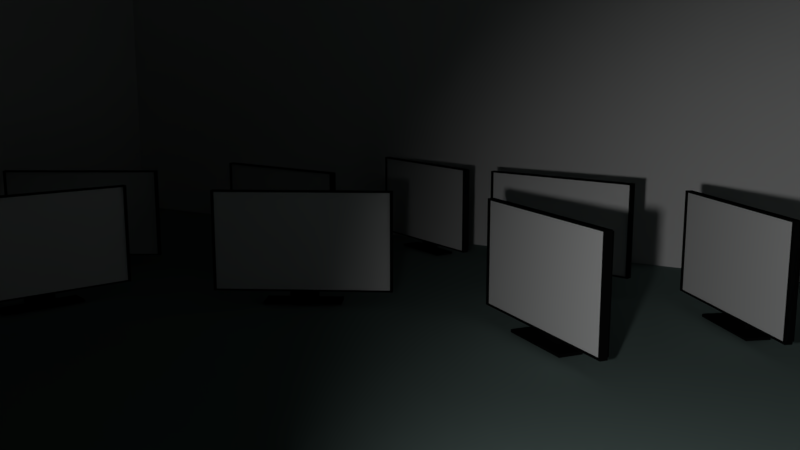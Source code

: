 # Source: cam_project.blend  (saved by Blender 2.79.0; exported with 4.5.12 LTS)
import bpy
from mathutils import Matrix  # noqa: F401  (used for matrix-valued properties, if any)

bpy.ops.wm.read_factory_settings(use_empty=True)
scene = bpy.context.scene
scene.name = 'Scene'

# ---- collections
col_collection_1 = bpy.data.collections.new('Collection 1'); scene.collection.children.link(col_collection_1)

# ---- materials (node trees are filled in below, after node groups)
mat_material_002 = bpy.data.materials.new('Material.002')
mat_material_002.alpha_threshold = 0.0
mat_material_002.diffuse_color = (0.1893, 0.2598, 0.2455, 1.0)
mat_material_002.roughness = 0.5
mat_material_002.specular_intensity = 0.0
mat_tv_frame = bpy.data.materials.new('tv_frame')
mat_tv_frame.alpha_threshold = 0.0
mat_tv_frame.diffuse_color = (0.004896, 0.004896, 0.004896, 1.0)
mat_tv_frame.roughness = 0.5
mat_tv_screen = bpy.data.materials.new('tv_screen')
mat_tv_screen.alpha_threshold = 0.0
mat_tv_screen.roughness = 0.5

# ---- material node trees

# ---- world
world_world = bpy.data.worlds.new('World'); scene.world = world_world
world_world.color = (0.3529, 0.7289, 1.0)
world_world.use_sun_shadow = False
world_world.sun_shadow_jitter_overblur = 0.0
world_world.cycles.sampling_method = 'MANUAL'

# ---- cameras
cam_camera = bpy.data.cameras.new('Camera')
cam_camera.clip_end = 100.0
cam_camera.lens = 35.0
cam_camera.sensor_width = 32.0
cam_camera.sensor_height = 18.0
cam_camera.display_size = 2.0
cam_camera.dof.focus_distance = 0.0
cam_camera.dof.aperture_fstop = 128.0
cam_camera.dof.aperture_blades = 6

# ---- lights
light_sun = bpy.data.lights.new('Sun', 'SUN')
light_sun.transmission_factor = 0.0
light_sun.angle = 0.1993
light_sun.energy = 0.07
light_sun.shadow_buffer_clip_start = 0.5
light_sun.shadow_soft_size = 0.1
light_sun.shadow_cascade_max_distance = 1000.0
light_point = bpy.data.lights.new('Point', 'SPOT')
light_point.transmission_factor = 0.0
light_point.energy = 294.0
light_point.shadow_buffer_clip_start = 0.5
light_point.shadow_soft_size = 0.1
light_point.shadow_maximum_resolution = 0.006
light_point.use_absolute_resolution = True
light_point.spot_blend = 1.0
light_point.spot_size = 1.316

# ---- meshes
me_plane_005 = bpy.data.meshes.new('Plane.005')
me_plane_005.from_pydata([(-1.0, -1.0, 0.0), (1.0, -1.0, 0.0), (-1.0, 1.0, 0.0), (1.0, 1.0, 0.0)], [], [(0, 1, 3, 2)])
me_plane_005.materials.append(mat_material_002)
me_plane_005.use_remesh_preserve_volume = False
me_plane_005.use_remesh_preserve_attributes = False
me_plane_005.use_mirror_vertex_groups = False
me_plane_005.update()
me_cube_006 = bpy.data.meshes.new('Cube.006')
me_cube_006.from_pydata([(-1.0, -1.0, -1.0), (-1.0, -1.0, 1.0), (-1.0, 1.0, -1.0), (-1.0, 1.0, 1.0), (1.0, -1.0, -1.0), (1.0, -1.0, 1.0), (1.0, 1.0, -1.0), (1.0, 1.0, 1.0), (-2.249, -0.4118, -9.368), (-2.249, -0.4118, -81.68), (-2.249, 0.1002, -9.368), (-2.249, 0.1002, -81.68), (2.249, -0.4118, -9.368), (2.249, -0.4118, -81.68), (2.249, 0.1002, -9.368), (2.249, 0.1002, -81.68), (-2.249, -0.6355, -9.368), (-2.249, -0.6355, -81.68), (2.249, -0.6355, -9.368), (2.249, -0.6355, -81.68), (-2.317, -0.7825, -8.273), (-2.317, -0.7825, -82.78), (-2.317, -0.171, -8.273), (-2.317, -0.171, -82.78), (2.317, -0.7825, -8.273), (2.317, -0.7825, -82.78), (2.317, -0.171, -8.273), (2.317, -0.171, -82.78), (2.249, -0.7825, -81.68), (2.249, -0.7825, -9.368), (-2.249, -0.7825, -9.368), (-2.249, -0.7825, -81.68), (-1.703, -0.2165, -27.1), (-1.703, -0.2165, -63.95), (-1.703, 0.3855, -27.1), (-1.703, 0.3855, -63.95), (1.703, -0.2165, -27.1), (1.703, -0.2165, -63.95), (1.703, 0.3855, -27.1), (1.703, 0.3855, -63.95), (-0.3751, 0.1654, -0.004332), (-0.3751, 0.1654, -36.86), (-0.3751, 0.5145, -0.004332), (-0.3751, 0.5145, -36.86), (0.3751, 0.1654, -0.004332), (0.3751, 0.1654, -36.86), (0.3751, 0.5145, -0.004332), (0.3751, 0.5145, -36.86)], [], [(0, 2, 3, 1), (2, 6, 7, 3), (6, 4, 5, 7), (4, 0, 1, 5), (2, 0, 4, 6), (7, 5, 1, 3), (8, 9, 11, 10), (10, 11, 15, 14), (14, 15, 13, 12), (12, 13, 9, 8), (10, 14, 12, 8), (15, 11, 9, 13), (16, 17, 19, 18), (18, 29, 28, 19), (16, 30, 29, 18), (19, 28, 31, 17), (20, 21, 23, 22), (22, 23, 27, 26), (26, 27, 25, 24), (24, 25, 28, 29, 30, 20), (22, 26, 24, 20), (27, 23, 21, 25), (30, 16, 17, 31), (20, 30, 31, 28, 25, 21), (32, 33, 35, 34), (34, 35, 39, 38), (38, 39, 37, 36), (36, 37, 33, 32), (34, 38, 36, 32), (39, 35, 33, 37), (40, 41, 43, 42), (42, 43, 47, 46), (46, 47, 45, 44), (44, 45, 41, 40), (42, 46, 44, 40), (47, 43, 41, 45)])
me_cube_006.polygons.foreach_set('material_index', [0, 0, 0, 0, 0, 0, 0, 0, 0, 0, 0, 0, 1, 0, 0, 0, 0, 0, 0, 0, 0, 0, 0, 0, 0, 0, 0, 0, 0, 0, 0, 0, 0, 0, 0, 0])
_uv = me_cube_006.uv_layers.new(name='UVMap')
_uv.uv.foreach_set('vector', [0.0, 0.0, 0.0, 0.0, 0.0, 0.0, 0.0, 0.0, 0.0, 0.0, 0.0, 0.0, 0.0, 0.0, 0.0, 0.0, 0.0, 0.0, 0.0, 0.0, 0.0, 0.0, 0.0, 0.0, 0.0, 0.0, 0.0, 0.0, 0.0, 0.0, 0.0, 0.0, 0.0, 0.0, 0.0, 0.0, 0.0, 0.0, 0.0, 0.0, 0.0, 0.0, 0.0, 0.0, 0.0, 0.0, 0.0, 0.0, 0.0, 0.0, 0.0, 0.0, 0.0, 0.0, 0.0, 0.0, 0.0, 0.0, 0.0, 0.0, 0.0, 0.0, 0.0, 0.0, 0.0, 0.0, 0.0, 0.0, 0.0, 0.0, 0.0, 0.0, 0.0, 0.0, 0.0, 0.0, 0.0, 0.0, 0.0, 0.0, 0.0, 0.0, 0.0, 0.0, 0.0, 0.0, 0.0, 0.0, 0.0, 0.0, 0.0, 0.0, 0.0, 0.0, 0.0, 0.0, 1.431e-06, 6.594e-08, 0.0, 1.0, 1.0, 1.0, 1.0, 0.0, 0.0, 0.0, 0.0, 0.0, 0.0, 0.0, 0.0, 0.0, 0.0, 0.0, 0.0, 0.0, 0.0, 0.0, 0.0, 0.0, 0.0, 0.0, 0.0, 0.0, 0.0, 0.0, 0.0, 0.0, 0.0, 0.0, 0.0, 0.0, 0.0, 0.0, 0.0, 0.0, 0.0, 0.0, 0.0, 0.0, 0.0, 0.0, 0.0, 0.0, 0.0, 0.0, 0.0, 0.0, 0.0, 0.0, 0.0, 0.0, 0.0, 0.0, 0.0, 0.0, 0.0, 0.0, 0.0, 0.0, 0.0, 0.0, 0.0, 0.0, 0.0, 0.0, 0.0, 0.0, 0.0, 0.0, 0.0, 0.0, 0.0, 0.0, 0.0, 0.0, 0.0, 0.0, 0.0, 0.0, 0.0, 0.0, 0.0, 0.0, 0.0, 0.0, 0.0, 0.0, 0.0, 0.0, 0.0, 0.0, 0.0, 0.0, 0.0, 0.0, 0.0, 0.0, 0.0, 0.0, 0.0, 0.0, 0.0, 0.0, 0.0, 0.0, 0.0, 0.0, 0.0, 0.0, 0.0, 0.0, 0.0, 0.0, 0.0, 0.0, 0.0, 0.0, 0.0, 0.0, 0.0, 0.0, 0.0, 0.0, 0.0, 0.0, 0.0, 0.0, 0.0, 0.0, 0.0, 0.0, 0.0, 0.0, 0.0, 0.0, 0.0, 0.0, 0.0, 0.0, 0.0, 0.0, 0.0, 0.0, 0.0, 0.0, 0.0, 0.0, 0.0, 0.0, 0.0, 0.0, 0.0, 0.0, 0.0, 0.0, 0.0, 0.0, 0.0, 0.0, 0.0, 0.0, 0.0, 0.0, 0.0, 0.0, 0.0, 0.0, 0.0, 0.0, 0.0, 0.0, 0.0, 0.0, 0.0, 0.0, 0.0, 0.0, 0.0, 0.0, 0.0, 0.0, 0.0, 0.0, 0.0, 0.0, 0.0, 0.0, 0.0, 0.0, 0.0, 0.0, 0.0, 0.0, 0.0, 0.0])
me_cube_006.materials.append(mat_tv_frame)
me_cube_006.materials.append(mat_tv_screen)
me_cube_006.use_remesh_preserve_volume = False
me_cube_006.use_remesh_preserve_attributes = False
me_cube_006.use_mirror_vertex_groups = False
me_cube_006.update()
me_plane_002 = bpy.data.meshes.new('Plane.002')
me_plane_002.from_pydata([(-1.0, -1.0, 0.0), (1.0, -1.0, 0.0), (-1.0, 1.0, 0.0), (1.0, 1.0, 0.0)], [], [(0, 1, 3, 2)])
me_plane_002.materials.append(None)
me_plane_002.use_remesh_preserve_volume = False
me_plane_002.use_remesh_preserve_attributes = False
me_plane_002.use_mirror_vertex_groups = False
me_plane_002.update()
me_plane_004 = bpy.data.meshes.new('Plane.004')
me_plane_004.from_pydata([(-1.0, -1.0, 0.0), (1.0, -1.0, 0.0), (-1.0, 1.0, 0.0), (1.0, 1.0, 0.0)], [], [(0, 1, 3, 2)])
me_plane_004.materials.append(None)
me_plane_004.use_remesh_preserve_volume = False
me_plane_004.use_remesh_preserve_attributes = False
me_plane_004.use_mirror_vertex_groups = False
me_plane_004.update()
me_plane_003 = bpy.data.meshes.new('Plane.003')
me_plane_003.from_pydata([(-1.0, -1.0, 0.0), (1.0, -1.0, 0.0), (-1.0, 1.0, 0.0), (1.0, 1.0, 0.0)], [], [(0, 1, 3, 2)])
me_plane_003.materials.append(None)
me_plane_003.use_remesh_preserve_volume = False
me_plane_003.use_remesh_preserve_attributes = False
me_plane_003.use_mirror_vertex_groups = False
me_plane_003.update()
me_plane_006 = bpy.data.meshes.new('Plane.006')
me_plane_006.from_pydata([(-1.0, -1.0, 0.0), (1.0, -1.0, 0.0), (-1.0, 1.0, 0.0), (1.0, 1.0, 0.0)], [], [(0, 1, 3, 2)])
me_plane_006.materials.append(None)
me_plane_006.use_remesh_preserve_volume = False
me_plane_006.use_remesh_preserve_attributes = False
me_plane_006.use_mirror_vertex_groups = False
me_plane_006.update()
me_cube_012 = bpy.data.meshes.new('Cube.012')
me_cube_012.from_pydata([(-1.0, -1.0, -1.0), (-1.0, -1.0, 1.0), (-1.0, 1.0, -1.0), (-1.0, 1.0, 1.0), (1.0, -1.0, -1.0), (1.0, -1.0, 1.0), (1.0, 1.0, -1.0), (1.0, 1.0, 1.0), (-2.249, -0.4118, -9.368), (-2.249, -0.4118, -81.68), (-2.249, 0.1002, -9.368), (-2.249, 0.1002, -81.68), (2.249, -0.4118, -9.368), (2.249, -0.4118, -81.68), (2.249, 0.1002, -9.368), (2.249, 0.1002, -81.68), (-2.249, -0.6355, -9.368), (-2.249, -0.6355, -81.68), (2.249, -0.6355, -9.368), (2.249, -0.6355, -81.68), (-2.317, -0.7825, -8.273), (-2.317, -0.7825, -82.78), (-2.317, -0.171, -8.273), (-2.317, -0.171, -82.78), (2.317, -0.7825, -8.273), (2.317, -0.7825, -82.78), (2.317, -0.171, -8.273), (2.317, -0.171, -82.78), (2.249, -0.7825, -81.68), (2.249, -0.7825, -9.368), (-2.249, -0.7825, -9.368), (-2.249, -0.7825, -81.68), (-1.703, -0.2165, -27.1), (-1.703, -0.2165, -63.95), (-1.703, 0.3855, -27.1), (-1.703, 0.3855, -63.95), (1.703, -0.2165, -27.1), (1.703, -0.2165, -63.95), (1.703, 0.3855, -27.1), (1.703, 0.3855, -63.95), (-0.3751, 0.1654, -0.004332), (-0.3751, 0.1654, -36.86), (-0.3751, 0.5145, -0.004332), (-0.3751, 0.5145, -36.86), (0.3751, 0.1654, -0.004332), (0.3751, 0.1654, -36.86), (0.3751, 0.5145, -0.004332), (0.3751, 0.5145, -36.86)], [], [(0, 2, 3, 1), (2, 6, 7, 3), (6, 4, 5, 7), (4, 0, 1, 5), (2, 0, 4, 6), (7, 5, 1, 3), (8, 9, 11, 10), (10, 11, 15, 14), (14, 15, 13, 12), (12, 13, 9, 8), (10, 14, 12, 8), (15, 11, 9, 13), (16, 17, 19, 18), (18, 29, 28, 19), (16, 30, 29, 18), (19, 28, 31, 17), (20, 21, 23, 22), (22, 23, 27, 26), (26, 27, 25, 24), (24, 25, 28, 29, 30, 20), (22, 26, 24, 20), (27, 23, 21, 25), (30, 16, 17, 31), (20, 30, 31, 28, 25, 21), (32, 33, 35, 34), (34, 35, 39, 38), (38, 39, 37, 36), (36, 37, 33, 32), (34, 38, 36, 32), (39, 35, 33, 37), (40, 41, 43, 42), (42, 43, 47, 46), (46, 47, 45, 44), (44, 45, 41, 40), (42, 46, 44, 40), (47, 43, 41, 45)])
me_cube_012.polygons.foreach_set('material_index', [0, 0, 0, 0, 0, 0, 0, 0, 0, 0, 0, 0, 1, 0, 0, 0, 0, 0, 0, 0, 0, 0, 0, 0, 0, 0, 0, 0, 0, 0, 0, 0, 0, 0, 0, 0])
_uv = me_cube_012.uv_layers.new(name='UVMap')
_uv.uv.foreach_set('vector', [0.0, 0.0, 0.0, 0.0, 0.0, 0.0, 0.0, 0.0, 0.0, 0.0, 0.0, 0.0, 0.0, 0.0, 0.0, 0.0, 0.0, 0.0, 0.0, 0.0, 0.0, 0.0, 0.0, 0.0, 0.0, 0.0, 0.0, 0.0, 0.0, 0.0, 0.0, 0.0, 0.0, 0.0, 0.0, 0.0, 0.0, 0.0, 0.0, 0.0, 0.0, 0.0, 0.0, 0.0, 0.0, 0.0, 0.0, 0.0, 0.0, 0.0, 0.0, 0.0, 0.0, 0.0, 0.0, 0.0, 0.0, 0.0, 0.0, 0.0, 0.0, 0.0, 0.0, 0.0, 0.0, 0.0, 0.0, 0.0, 0.0, 0.0, 0.0, 0.0, 0.0, 0.0, 0.0, 0.0, 0.0, 0.0, 0.0, 0.0, 0.0, 0.0, 0.0, 0.0, 0.0, 0.0, 0.0, 0.0, 0.0, 0.0, 0.0, 0.0, 0.0, 0.0, 0.0, 0.0, 1.431e-06, 6.594e-08, 0.0, 1.0, 1.0, 1.0, 1.0, 0.0, 0.0, 0.0, 0.0, 0.0, 0.0, 0.0, 0.0, 0.0, 0.0, 0.0, 0.0, 0.0, 0.0, 0.0, 0.0, 0.0, 0.0, 0.0, 0.0, 0.0, 0.0, 0.0, 0.0, 0.0, 0.0, 0.0, 0.0, 0.0, 0.0, 0.0, 0.0, 0.0, 0.0, 0.0, 0.0, 0.0, 0.0, 0.0, 0.0, 0.0, 0.0, 0.0, 0.0, 0.0, 0.0, 0.0, 0.0, 0.0, 0.0, 0.0, 0.0, 0.0, 0.0, 0.0, 0.0, 0.0, 0.0, 0.0, 0.0, 0.0, 0.0, 0.0, 0.0, 0.0, 0.0, 0.0, 0.0, 0.0, 0.0, 0.0, 0.0, 0.0, 0.0, 0.0, 0.0, 0.0, 0.0, 0.0, 0.0, 0.0, 0.0, 0.0, 0.0, 0.0, 0.0, 0.0, 0.0, 0.0, 0.0, 0.0, 0.0, 0.0, 0.0, 0.0, 0.0, 0.0, 0.0, 0.0, 0.0, 0.0, 0.0, 0.0, 0.0, 0.0, 0.0, 0.0, 0.0, 0.0, 0.0, 0.0, 0.0, 0.0, 0.0, 0.0, 0.0, 0.0, 0.0, 0.0, 0.0, 0.0, 0.0, 0.0, 0.0, 0.0, 0.0, 0.0, 0.0, 0.0, 0.0, 0.0, 0.0, 0.0, 0.0, 0.0, 0.0, 0.0, 0.0, 0.0, 0.0, 0.0, 0.0, 0.0, 0.0, 0.0, 0.0, 0.0, 0.0, 0.0, 0.0, 0.0, 0.0, 0.0, 0.0, 0.0, 0.0, 0.0, 0.0, 0.0, 0.0, 0.0, 0.0, 0.0, 0.0, 0.0, 0.0, 0.0, 0.0, 0.0, 0.0, 0.0, 0.0, 0.0, 0.0, 0.0, 0.0, 0.0, 0.0, 0.0, 0.0, 0.0, 0.0, 0.0, 0.0, 0.0, 0.0, 0.0, 0.0, 0.0, 0.0, 0.0, 0.0, 0.0])
me_cube_012.materials.append(mat_tv_frame)
me_cube_012.materials.append(mat_tv_screen)
me_cube_012.use_remesh_preserve_volume = False
me_cube_012.use_remesh_preserve_attributes = False
me_cube_012.use_mirror_vertex_groups = False
me_cube_012.update()
me_cube_013 = bpy.data.meshes.new('Cube.013')
me_cube_013.from_pydata([(-1.0, -1.0, -1.0), (-1.0, -1.0, 1.0), (-1.0, 1.0, -1.0), (-1.0, 1.0, 1.0), (1.0, -1.0, -1.0), (1.0, -1.0, 1.0), (1.0, 1.0, -1.0), (1.0, 1.0, 1.0), (-2.249, -0.4118, -9.368), (-2.249, -0.4118, -81.68), (-2.249, 0.1002, -9.368), (-2.249, 0.1002, -81.68), (2.249, -0.4118, -9.368), (2.249, -0.4118, -81.68), (2.249, 0.1002, -9.368), (2.249, 0.1002, -81.68), (-2.249, -0.6355, -9.368), (-2.249, -0.6355, -81.68), (2.249, -0.6355, -9.368), (2.249, -0.6355, -81.68), (-2.317, -0.7825, -8.273), (-2.317, -0.7825, -82.78), (-2.317, -0.171, -8.273), (-2.317, -0.171, -82.78), (2.317, -0.7825, -8.273), (2.317, -0.7825, -82.78), (2.317, -0.171, -8.273), (2.317, -0.171, -82.78), (2.249, -0.7825, -81.68), (2.249, -0.7825, -9.368), (-2.249, -0.7825, -9.368), (-2.249, -0.7825, -81.68), (-1.703, -0.2165, -27.1), (-1.703, -0.2165, -63.95), (-1.703, 0.3855, -27.1), (-1.703, 0.3855, -63.95), (1.703, -0.2165, -27.1), (1.703, -0.2165, -63.95), (1.703, 0.3855, -27.1), (1.703, 0.3855, -63.95), (-0.3751, 0.1654, -0.004332), (-0.3751, 0.1654, -36.86), (-0.3751, 0.5145, -0.004332), (-0.3751, 0.5145, -36.86), (0.3751, 0.1654, -0.004332), (0.3751, 0.1654, -36.86), (0.3751, 0.5145, -0.004332), (0.3751, 0.5145, -36.86)], [], [(0, 2, 3, 1), (2, 6, 7, 3), (6, 4, 5, 7), (4, 0, 1, 5), (2, 0, 4, 6), (7, 5, 1, 3), (8, 9, 11, 10), (10, 11, 15, 14), (14, 15, 13, 12), (12, 13, 9, 8), (10, 14, 12, 8), (15, 11, 9, 13), (16, 17, 19, 18), (18, 29, 28, 19), (16, 30, 29, 18), (19, 28, 31, 17), (20, 21, 23, 22), (22, 23, 27, 26), (26, 27, 25, 24), (24, 25, 28, 29, 30, 20), (22, 26, 24, 20), (27, 23, 21, 25), (30, 16, 17, 31), (20, 30, 31, 28, 25, 21), (32, 33, 35, 34), (34, 35, 39, 38), (38, 39, 37, 36), (36, 37, 33, 32), (34, 38, 36, 32), (39, 35, 33, 37), (40, 41, 43, 42), (42, 43, 47, 46), (46, 47, 45, 44), (44, 45, 41, 40), (42, 46, 44, 40), (47, 43, 41, 45)])
me_cube_013.polygons.foreach_set('material_index', [0, 0, 0, 0, 0, 0, 0, 0, 0, 0, 0, 0, 1, 0, 0, 0, 0, 0, 0, 0, 0, 0, 0, 0, 0, 0, 0, 0, 0, 0, 0, 0, 0, 0, 0, 0])
_uv = me_cube_013.uv_layers.new(name='UVMap')
_uv.uv.foreach_set('vector', [0.0, 0.0, 0.0, 0.0, 0.0, 0.0, 0.0, 0.0, 0.0, 0.0, 0.0, 0.0, 0.0, 0.0, 0.0, 0.0, 0.0, 0.0, 0.0, 0.0, 0.0, 0.0, 0.0, 0.0, 0.0, 0.0, 0.0, 0.0, 0.0, 0.0, 0.0, 0.0, 0.0, 0.0, 0.0, 0.0, 0.0, 0.0, 0.0, 0.0, 0.0, 0.0, 0.0, 0.0, 0.0, 0.0, 0.0, 0.0, 0.0, 0.0, 0.0, 0.0, 0.0, 0.0, 0.0, 0.0, 0.0, 0.0, 0.0, 0.0, 0.0, 0.0, 0.0, 0.0, 0.0, 0.0, 0.0, 0.0, 0.0, 0.0, 0.0, 0.0, 0.0, 0.0, 0.0, 0.0, 0.0, 0.0, 0.0, 0.0, 0.0, 0.0, 0.0, 0.0, 0.0, 0.0, 0.0, 0.0, 0.0, 0.0, 0.0, 0.0, 0.0, 0.0, 0.0, 0.0, 1.431e-06, 6.594e-08, 0.0, 1.0, 1.0, 1.0, 1.0, 0.0, 0.0, 0.0, 0.0, 0.0, 0.0, 0.0, 0.0, 0.0, 0.0, 0.0, 0.0, 0.0, 0.0, 0.0, 0.0, 0.0, 0.0, 0.0, 0.0, 0.0, 0.0, 0.0, 0.0, 0.0, 0.0, 0.0, 0.0, 0.0, 0.0, 0.0, 0.0, 0.0, 0.0, 0.0, 0.0, 0.0, 0.0, 0.0, 0.0, 0.0, 0.0, 0.0, 0.0, 0.0, 0.0, 0.0, 0.0, 0.0, 0.0, 0.0, 0.0, 0.0, 0.0, 0.0, 0.0, 0.0, 0.0, 0.0, 0.0, 0.0, 0.0, 0.0, 0.0, 0.0, 0.0, 0.0, 0.0, 0.0, 0.0, 0.0, 0.0, 0.0, 0.0, 0.0, 0.0, 0.0, 0.0, 0.0, 0.0, 0.0, 0.0, 0.0, 0.0, 0.0, 0.0, 0.0, 0.0, 0.0, 0.0, 0.0, 0.0, 0.0, 0.0, 0.0, 0.0, 0.0, 0.0, 0.0, 0.0, 0.0, 0.0, 0.0, 0.0, 0.0, 0.0, 0.0, 0.0, 0.0, 0.0, 0.0, 0.0, 0.0, 0.0, 0.0, 0.0, 0.0, 0.0, 0.0, 0.0, 0.0, 0.0, 0.0, 0.0, 0.0, 0.0, 0.0, 0.0, 0.0, 0.0, 0.0, 0.0, 0.0, 0.0, 0.0, 0.0, 0.0, 0.0, 0.0, 0.0, 0.0, 0.0, 0.0, 0.0, 0.0, 0.0, 0.0, 0.0, 0.0, 0.0, 0.0, 0.0, 0.0, 0.0, 0.0, 0.0, 0.0, 0.0, 0.0, 0.0, 0.0, 0.0, 0.0, 0.0, 0.0, 0.0, 0.0, 0.0, 0.0, 0.0, 0.0, 0.0, 0.0, 0.0, 0.0, 0.0, 0.0, 0.0, 0.0, 0.0, 0.0, 0.0, 0.0, 0.0, 0.0, 0.0, 0.0, 0.0, 0.0, 0.0, 0.0, 0.0, 0.0])
me_cube_013.materials.append(mat_tv_frame)
me_cube_013.materials.append(mat_tv_screen)
me_cube_013.use_remesh_preserve_volume = False
me_cube_013.use_remesh_preserve_attributes = False
me_cube_013.use_mirror_vertex_groups = False
me_cube_013.update()
me_cube_014 = bpy.data.meshes.new('Cube.014')
me_cube_014.from_pydata([(-1.0, -1.0, -1.0), (-1.0, -1.0, 1.0), (-1.0, 1.0, -1.0), (-1.0, 1.0, 1.0), (1.0, -1.0, -1.0), (1.0, -1.0, 1.0), (1.0, 1.0, -1.0), (1.0, 1.0, 1.0), (-2.249, -0.4118, -9.368), (-2.249, -0.4118, -81.68), (-2.249, 0.1002, -9.368), (-2.249, 0.1002, -81.68), (2.249, -0.4118, -9.368), (2.249, -0.4118, -81.68), (2.249, 0.1002, -9.368), (2.249, 0.1002, -81.68), (-2.249, -0.6355, -9.368), (-2.249, -0.6355, -81.68), (2.249, -0.6355, -9.368), (2.249, -0.6355, -81.68), (-2.317, -0.7825, -8.273), (-2.317, -0.7825, -82.78), (-2.317, -0.171, -8.273), (-2.317, -0.171, -82.78), (2.317, -0.7825, -8.273), (2.317, -0.7825, -82.78), (2.317, -0.171, -8.273), (2.317, -0.171, -82.78), (2.249, -0.7825, -81.68), (2.249, -0.7825, -9.368), (-2.249, -0.7825, -9.368), (-2.249, -0.7825, -81.68), (-1.703, -0.2165, -27.1), (-1.703, -0.2165, -63.95), (-1.703, 0.3855, -27.1), (-1.703, 0.3855, -63.95), (1.703, -0.2165, -27.1), (1.703, -0.2165, -63.95), (1.703, 0.3855, -27.1), (1.703, 0.3855, -63.95), (-0.3751, 0.1654, -0.004332), (-0.3751, 0.1654, -36.86), (-0.3751, 0.5145, -0.004332), (-0.3751, 0.5145, -36.86), (0.3751, 0.1654, -0.004332), (0.3751, 0.1654, -36.86), (0.3751, 0.5145, -0.004332), (0.3751, 0.5145, -36.86)], [], [(0, 2, 3, 1), (2, 6, 7, 3), (6, 4, 5, 7), (4, 0, 1, 5), (2, 0, 4, 6), (7, 5, 1, 3), (8, 9, 11, 10), (10, 11, 15, 14), (14, 15, 13, 12), (12, 13, 9, 8), (10, 14, 12, 8), (15, 11, 9, 13), (16, 17, 19, 18), (18, 29, 28, 19), (16, 30, 29, 18), (19, 28, 31, 17), (20, 21, 23, 22), (22, 23, 27, 26), (26, 27, 25, 24), (24, 25, 28, 29, 30, 20), (22, 26, 24, 20), (27, 23, 21, 25), (30, 16, 17, 31), (20, 30, 31, 28, 25, 21), (32, 33, 35, 34), (34, 35, 39, 38), (38, 39, 37, 36), (36, 37, 33, 32), (34, 38, 36, 32), (39, 35, 33, 37), (40, 41, 43, 42), (42, 43, 47, 46), (46, 47, 45, 44), (44, 45, 41, 40), (42, 46, 44, 40), (47, 43, 41, 45)])
me_cube_014.polygons.foreach_set('material_index', [0, 0, 0, 0, 0, 0, 0, 0, 0, 0, 0, 0, 1, 0, 0, 0, 0, 0, 0, 0, 0, 0, 0, 0, 0, 0, 0, 0, 0, 0, 0, 0, 0, 0, 0, 0])
_uv = me_cube_014.uv_layers.new(name='UVMap')
_uv.uv.foreach_set('vector', [0.0, 0.0, 0.0, 0.0, 0.0, 0.0, 0.0, 0.0, 0.0, 0.0, 0.0, 0.0, 0.0, 0.0, 0.0, 0.0, 0.0, 0.0, 0.0, 0.0, 0.0, 0.0, 0.0, 0.0, 0.0, 0.0, 0.0, 0.0, 0.0, 0.0, 0.0, 0.0, 0.0, 0.0, 0.0, 0.0, 0.0, 0.0, 0.0, 0.0, 0.0, 0.0, 0.0, 0.0, 0.0, 0.0, 0.0, 0.0, 0.0, 0.0, 0.0, 0.0, 0.0, 0.0, 0.0, 0.0, 0.0, 0.0, 0.0, 0.0, 0.0, 0.0, 0.0, 0.0, 0.0, 0.0, 0.0, 0.0, 0.0, 0.0, 0.0, 0.0, 0.0, 0.0, 0.0, 0.0, 0.0, 0.0, 0.0, 0.0, 0.0, 0.0, 0.0, 0.0, 0.0, 0.0, 0.0, 0.0, 0.0, 0.0, 0.0, 0.0, 0.0, 0.0, 0.0, 0.0, 1.431e-06, 6.594e-08, 0.0, 1.0, 1.0, 1.0, 1.0, 0.0, 0.0, 0.0, 0.0, 0.0, 0.0, 0.0, 0.0, 0.0, 0.0, 0.0, 0.0, 0.0, 0.0, 0.0, 0.0, 0.0, 0.0, 0.0, 0.0, 0.0, 0.0, 0.0, 0.0, 0.0, 0.0, 0.0, 0.0, 0.0, 0.0, 0.0, 0.0, 0.0, 0.0, 0.0, 0.0, 0.0, 0.0, 0.0, 0.0, 0.0, 0.0, 0.0, 0.0, 0.0, 0.0, 0.0, 0.0, 0.0, 0.0, 0.0, 0.0, 0.0, 0.0, 0.0, 0.0, 0.0, 0.0, 0.0, 0.0, 0.0, 0.0, 0.0, 0.0, 0.0, 0.0, 0.0, 0.0, 0.0, 0.0, 0.0, 0.0, 0.0, 0.0, 0.0, 0.0, 0.0, 0.0, 0.0, 0.0, 0.0, 0.0, 0.0, 0.0, 0.0, 0.0, 0.0, 0.0, 0.0, 0.0, 0.0, 0.0, 0.0, 0.0, 0.0, 0.0, 0.0, 0.0, 0.0, 0.0, 0.0, 0.0, 0.0, 0.0, 0.0, 0.0, 0.0, 0.0, 0.0, 0.0, 0.0, 0.0, 0.0, 0.0, 0.0, 0.0, 0.0, 0.0, 0.0, 0.0, 0.0, 0.0, 0.0, 0.0, 0.0, 0.0, 0.0, 0.0, 0.0, 0.0, 0.0, 0.0, 0.0, 0.0, 0.0, 0.0, 0.0, 0.0, 0.0, 0.0, 0.0, 0.0, 0.0, 0.0, 0.0, 0.0, 0.0, 0.0, 0.0, 0.0, 0.0, 0.0, 0.0, 0.0, 0.0, 0.0, 0.0, 0.0, 0.0, 0.0, 0.0, 0.0, 0.0, 0.0, 0.0, 0.0, 0.0, 0.0, 0.0, 0.0, 0.0, 0.0, 0.0, 0.0, 0.0, 0.0, 0.0, 0.0, 0.0, 0.0, 0.0, 0.0, 0.0, 0.0, 0.0, 0.0, 0.0, 0.0, 0.0, 0.0, 0.0, 0.0, 0.0])
me_cube_014.materials.append(mat_tv_frame)
me_cube_014.materials.append(mat_tv_screen)
me_cube_014.use_remesh_preserve_volume = False
me_cube_014.use_remesh_preserve_attributes = False
me_cube_014.use_mirror_vertex_groups = False
me_cube_014.update()
me_cube_015 = bpy.data.meshes.new('Cube.015')
me_cube_015.from_pydata([(-1.0, -1.0, -1.0), (-1.0, -1.0, 1.0), (-1.0, 1.0, -1.0), (-1.0, 1.0, 1.0), (1.0, -1.0, -1.0), (1.0, -1.0, 1.0), (1.0, 1.0, -1.0), (1.0, 1.0, 1.0), (-2.249, -0.4118, -9.368), (-2.249, -0.4118, -81.68), (-2.249, 0.1002, -9.368), (-2.249, 0.1002, -81.68), (2.249, -0.4118, -9.368), (2.249, -0.4118, -81.68), (2.249, 0.1002, -9.368), (2.249, 0.1002, -81.68), (-2.249, -0.6355, -9.368), (-2.249, -0.6355, -81.68), (2.249, -0.6355, -9.368), (2.249, -0.6355, -81.68), (-2.317, -0.7825, -8.273), (-2.317, -0.7825, -82.78), (-2.317, -0.171, -8.273), (-2.317, -0.171, -82.78), (2.317, -0.7825, -8.273), (2.317, -0.7825, -82.78), (2.317, -0.171, -8.273), (2.317, -0.171, -82.78), (2.249, -0.7825, -81.68), (2.249, -0.7825, -9.368), (-2.249, -0.7825, -9.368), (-2.249, -0.7825, -81.68), (-1.703, -0.2165, -27.1), (-1.703, -0.2165, -63.95), (-1.703, 0.3855, -27.1), (-1.703, 0.3855, -63.95), (1.703, -0.2165, -27.1), (1.703, -0.2165, -63.95), (1.703, 0.3855, -27.1), (1.703, 0.3855, -63.95), (-0.3751, 0.1654, -0.004332), (-0.3751, 0.1654, -36.86), (-0.3751, 0.5145, -0.004332), (-0.3751, 0.5145, -36.86), (0.3751, 0.1654, -0.004332), (0.3751, 0.1654, -36.86), (0.3751, 0.5145, -0.004332), (0.3751, 0.5145, -36.86)], [], [(0, 2, 3, 1), (2, 6, 7, 3), (6, 4, 5, 7), (4, 0, 1, 5), (2, 0, 4, 6), (7, 5, 1, 3), (8, 9, 11, 10), (10, 11, 15, 14), (14, 15, 13, 12), (12, 13, 9, 8), (10, 14, 12, 8), (15, 11, 9, 13), (16, 17, 19, 18), (18, 29, 28, 19), (16, 30, 29, 18), (19, 28, 31, 17), (20, 21, 23, 22), (22, 23, 27, 26), (26, 27, 25, 24), (24, 25, 28, 29, 30, 20), (22, 26, 24, 20), (27, 23, 21, 25), (30, 16, 17, 31), (20, 30, 31, 28, 25, 21), (32, 33, 35, 34), (34, 35, 39, 38), (38, 39, 37, 36), (36, 37, 33, 32), (34, 38, 36, 32), (39, 35, 33, 37), (40, 41, 43, 42), (42, 43, 47, 46), (46, 47, 45, 44), (44, 45, 41, 40), (42, 46, 44, 40), (47, 43, 41, 45)])
me_cube_015.polygons.foreach_set('material_index', [0, 0, 0, 0, 0, 0, 0, 0, 0, 0, 0, 0, 1, 0, 0, 0, 0, 0, 0, 0, 0, 0, 0, 0, 0, 0, 0, 0, 0, 0, 0, 0, 0, 0, 0, 0])
_uv = me_cube_015.uv_layers.new(name='UVMap')
_uv.uv.foreach_set('vector', [0.0, 0.0, 0.0, 0.0, 0.0, 0.0, 0.0, 0.0, 0.0, 0.0, 0.0, 0.0, 0.0, 0.0, 0.0, 0.0, 0.0, 0.0, 0.0, 0.0, 0.0, 0.0, 0.0, 0.0, 0.0, 0.0, 0.0, 0.0, 0.0, 0.0, 0.0, 0.0, 0.0, 0.0, 0.0, 0.0, 0.0, 0.0, 0.0, 0.0, 0.0, 0.0, 0.0, 0.0, 0.0, 0.0, 0.0, 0.0, 0.0, 0.0, 0.0, 0.0, 0.0, 0.0, 0.0, 0.0, 0.0, 0.0, 0.0, 0.0, 0.0, 0.0, 0.0, 0.0, 0.0, 0.0, 0.0, 0.0, 0.0, 0.0, 0.0, 0.0, 0.0, 0.0, 0.0, 0.0, 0.0, 0.0, 0.0, 0.0, 0.0, 0.0, 0.0, 0.0, 0.0, 0.0, 0.0, 0.0, 0.0, 0.0, 0.0, 0.0, 0.0, 0.0, 0.0, 0.0, 1.431e-06, 6.594e-08, 0.0, 1.0, 1.0, 1.0, 1.0, 0.0, 0.0, 0.0, 0.0, 0.0, 0.0, 0.0, 0.0, 0.0, 0.0, 0.0, 0.0, 0.0, 0.0, 0.0, 0.0, 0.0, 0.0, 0.0, 0.0, 0.0, 0.0, 0.0, 0.0, 0.0, 0.0, 0.0, 0.0, 0.0, 0.0, 0.0, 0.0, 0.0, 0.0, 0.0, 0.0, 0.0, 0.0, 0.0, 0.0, 0.0, 0.0, 0.0, 0.0, 0.0, 0.0, 0.0, 0.0, 0.0, 0.0, 0.0, 0.0, 0.0, 0.0, 0.0, 0.0, 0.0, 0.0, 0.0, 0.0, 0.0, 0.0, 0.0, 0.0, 0.0, 0.0, 0.0, 0.0, 0.0, 0.0, 0.0, 0.0, 0.0, 0.0, 0.0, 0.0, 0.0, 0.0, 0.0, 0.0, 0.0, 0.0, 0.0, 0.0, 0.0, 0.0, 0.0, 0.0, 0.0, 0.0, 0.0, 0.0, 0.0, 0.0, 0.0, 0.0, 0.0, 0.0, 0.0, 0.0, 0.0, 0.0, 0.0, 0.0, 0.0, 0.0, 0.0, 0.0, 0.0, 0.0, 0.0, 0.0, 0.0, 0.0, 0.0, 0.0, 0.0, 0.0, 0.0, 0.0, 0.0, 0.0, 0.0, 0.0, 0.0, 0.0, 0.0, 0.0, 0.0, 0.0, 0.0, 0.0, 0.0, 0.0, 0.0, 0.0, 0.0, 0.0, 0.0, 0.0, 0.0, 0.0, 0.0, 0.0, 0.0, 0.0, 0.0, 0.0, 0.0, 0.0, 0.0, 0.0, 0.0, 0.0, 0.0, 0.0, 0.0, 0.0, 0.0, 0.0, 0.0, 0.0, 0.0, 0.0, 0.0, 0.0, 0.0, 0.0, 0.0, 0.0, 0.0, 0.0, 0.0, 0.0, 0.0, 0.0, 0.0, 0.0, 0.0, 0.0, 0.0, 0.0, 0.0, 0.0, 0.0, 0.0, 0.0, 0.0, 0.0, 0.0, 0.0, 0.0, 0.0])
me_cube_015.materials.append(mat_tv_frame)
me_cube_015.materials.append(mat_tv_screen)
me_cube_015.use_remesh_preserve_volume = False
me_cube_015.use_remesh_preserve_attributes = False
me_cube_015.use_mirror_vertex_groups = False
me_cube_015.update()
me_cube_016 = bpy.data.meshes.new('Cube.016')
me_cube_016.from_pydata([(-1.0, -1.0, -1.0), (-1.0, -1.0, 1.0), (-1.0, 1.0, -1.0), (-1.0, 1.0, 1.0), (1.0, -1.0, -1.0), (1.0, -1.0, 1.0), (1.0, 1.0, -1.0), (1.0, 1.0, 1.0), (-2.249, -0.4118, -9.368), (-2.249, -0.4118, -81.68), (-2.249, 0.1002, -9.368), (-2.249, 0.1002, -81.68), (2.249, -0.4118, -9.368), (2.249, -0.4118, -81.68), (2.249, 0.1002, -9.368), (2.249, 0.1002, -81.68), (-2.249, -0.6355, -9.368), (-2.249, -0.6355, -81.68), (2.249, -0.6355, -9.368), (2.249, -0.6355, -81.68), (-2.317, -0.7825, -8.273), (-2.317, -0.7825, -82.78), (-2.317, -0.171, -8.273), (-2.317, -0.171, -82.78), (2.317, -0.7825, -8.273), (2.317, -0.7825, -82.78), (2.317, -0.171, -8.273), (2.317, -0.171, -82.78), (2.249, -0.7825, -81.68), (2.249, -0.7825, -9.368), (-2.249, -0.7825, -9.368), (-2.249, -0.7825, -81.68), (-1.703, -0.2165, -27.1), (-1.703, -0.2165, -63.95), (-1.703, 0.3855, -27.1), (-1.703, 0.3855, -63.95), (1.703, -0.2165, -27.1), (1.703, -0.2165, -63.95), (1.703, 0.3855, -27.1), (1.703, 0.3855, -63.95), (-0.3751, 0.1654, -0.004332), (-0.3751, 0.1654, -36.86), (-0.3751, 0.5145, -0.004332), (-0.3751, 0.5145, -36.86), (0.3751, 0.1654, -0.004332), (0.3751, 0.1654, -36.86), (0.3751, 0.5145, -0.004332), (0.3751, 0.5145, -36.86)], [], [(0, 2, 3, 1), (2, 6, 7, 3), (6, 4, 5, 7), (4, 0, 1, 5), (2, 0, 4, 6), (7, 5, 1, 3), (8, 9, 11, 10), (10, 11, 15, 14), (14, 15, 13, 12), (12, 13, 9, 8), (10, 14, 12, 8), (15, 11, 9, 13), (16, 17, 19, 18), (18, 29, 28, 19), (16, 30, 29, 18), (19, 28, 31, 17), (20, 21, 23, 22), (22, 23, 27, 26), (26, 27, 25, 24), (24, 25, 28, 29, 30, 20), (22, 26, 24, 20), (27, 23, 21, 25), (30, 16, 17, 31), (20, 30, 31, 28, 25, 21), (32, 33, 35, 34), (34, 35, 39, 38), (38, 39, 37, 36), (36, 37, 33, 32), (34, 38, 36, 32), (39, 35, 33, 37), (40, 41, 43, 42), (42, 43, 47, 46), (46, 47, 45, 44), (44, 45, 41, 40), (42, 46, 44, 40), (47, 43, 41, 45)])
me_cube_016.polygons.foreach_set('material_index', [0, 0, 0, 0, 0, 0, 0, 0, 0, 0, 0, 0, 1, 0, 0, 0, 0, 0, 0, 0, 0, 0, 0, 0, 0, 0, 0, 0, 0, 0, 0, 0, 0, 0, 0, 0])
_uv = me_cube_016.uv_layers.new(name='UVMap')
_uv.uv.foreach_set('vector', [0.0, 0.0, 0.0, 0.0, 0.0, 0.0, 0.0, 0.0, 0.0, 0.0, 0.0, 0.0, 0.0, 0.0, 0.0, 0.0, 0.0, 0.0, 0.0, 0.0, 0.0, 0.0, 0.0, 0.0, 0.0, 0.0, 0.0, 0.0, 0.0, 0.0, 0.0, 0.0, 0.0, 0.0, 0.0, 0.0, 0.0, 0.0, 0.0, 0.0, 0.0, 0.0, 0.0, 0.0, 0.0, 0.0, 0.0, 0.0, 0.0, 0.0, 0.0, 0.0, 0.0, 0.0, 0.0, 0.0, 0.0, 0.0, 0.0, 0.0, 0.0, 0.0, 0.0, 0.0, 0.0, 0.0, 0.0, 0.0, 0.0, 0.0, 0.0, 0.0, 0.0, 0.0, 0.0, 0.0, 0.0, 0.0, 0.0, 0.0, 0.0, 0.0, 0.0, 0.0, 0.0, 0.0, 0.0, 0.0, 0.0, 0.0, 0.0, 0.0, 0.0, 0.0, 0.0, 0.0, 1.431e-06, 6.594e-08, 0.0, 1.0, 1.0, 1.0, 1.0, 0.0, 0.0, 0.0, 0.0, 0.0, 0.0, 0.0, 0.0, 0.0, 0.0, 0.0, 0.0, 0.0, 0.0, 0.0, 0.0, 0.0, 0.0, 0.0, 0.0, 0.0, 0.0, 0.0, 0.0, 0.0, 0.0, 0.0, 0.0, 0.0, 0.0, 0.0, 0.0, 0.0, 0.0, 0.0, 0.0, 0.0, 0.0, 0.0, 0.0, 0.0, 0.0, 0.0, 0.0, 0.0, 0.0, 0.0, 0.0, 0.0, 0.0, 0.0, 0.0, 0.0, 0.0, 0.0, 0.0, 0.0, 0.0, 0.0, 0.0, 0.0, 0.0, 0.0, 0.0, 0.0, 0.0, 0.0, 0.0, 0.0, 0.0, 0.0, 0.0, 0.0, 0.0, 0.0, 0.0, 0.0, 0.0, 0.0, 0.0, 0.0, 0.0, 0.0, 0.0, 0.0, 0.0, 0.0, 0.0, 0.0, 0.0, 0.0, 0.0, 0.0, 0.0, 0.0, 0.0, 0.0, 0.0, 0.0, 0.0, 0.0, 0.0, 0.0, 0.0, 0.0, 0.0, 0.0, 0.0, 0.0, 0.0, 0.0, 0.0, 0.0, 0.0, 0.0, 0.0, 0.0, 0.0, 0.0, 0.0, 0.0, 0.0, 0.0, 0.0, 0.0, 0.0, 0.0, 0.0, 0.0, 0.0, 0.0, 0.0, 0.0, 0.0, 0.0, 0.0, 0.0, 0.0, 0.0, 0.0, 0.0, 0.0, 0.0, 0.0, 0.0, 0.0, 0.0, 0.0, 0.0, 0.0, 0.0, 0.0, 0.0, 0.0, 0.0, 0.0, 0.0, 0.0, 0.0, 0.0, 0.0, 0.0, 0.0, 0.0, 0.0, 0.0, 0.0, 0.0, 0.0, 0.0, 0.0, 0.0, 0.0, 0.0, 0.0, 0.0, 0.0, 0.0, 0.0, 0.0, 0.0, 0.0, 0.0, 0.0, 0.0, 0.0, 0.0, 0.0, 0.0, 0.0, 0.0, 0.0, 0.0])
me_cube_016.materials.append(mat_tv_frame)
me_cube_016.materials.append(mat_tv_screen)
me_cube_016.use_remesh_preserve_volume = False
me_cube_016.use_remesh_preserve_attributes = False
me_cube_016.use_mirror_vertex_groups = False
me_cube_016.update()
me_cube_018 = bpy.data.meshes.new('Cube.018')
me_cube_018.from_pydata([(-1.0, -1.0, -1.0), (-1.0, -1.0, 1.0), (-1.0, 1.0, -1.0), (-1.0, 1.0, 1.0), (1.0, -1.0, -1.0), (1.0, -1.0, 1.0), (1.0, 1.0, -1.0), (1.0, 1.0, 1.0), (-2.249, -0.4118, -9.368), (-2.249, -0.4118, -81.68), (-2.249, 0.1002, -9.368), (-2.249, 0.1002, -81.68), (2.249, -0.4118, -9.368), (2.249, -0.4118, -81.68), (2.249, 0.1002, -9.368), (2.249, 0.1002, -81.68), (-2.249, -0.6355, -9.368), (-2.249, -0.6355, -81.68), (2.249, -0.6355, -9.368), (2.249, -0.6355, -81.68), (-2.317, -0.7825, -8.273), (-2.317, -0.7825, -82.78), (-2.317, -0.171, -8.273), (-2.317, -0.171, -82.78), (2.317, -0.7825, -8.273), (2.317, -0.7825, -82.78), (2.317, -0.171, -8.273), (2.317, -0.171, -82.78), (2.249, -0.7825, -81.68), (2.249, -0.7825, -9.368), (-2.249, -0.7825, -9.368), (-2.249, -0.7825, -81.68), (-1.703, -0.2165, -27.1), (-1.703, -0.2165, -63.95), (-1.703, 0.3855, -27.1), (-1.703, 0.3855, -63.95), (1.703, -0.2165, -27.1), (1.703, -0.2165, -63.95), (1.703, 0.3855, -27.1), (1.703, 0.3855, -63.95), (-0.3751, 0.1654, -0.004332), (-0.3751, 0.1654, -36.86), (-0.3751, 0.5145, -0.004332), (-0.3751, 0.5145, -36.86), (0.3751, 0.1654, -0.004332), (0.3751, 0.1654, -36.86), (0.3751, 0.5145, -0.004332), (0.3751, 0.5145, -36.86)], [], [(0, 2, 3, 1), (2, 6, 7, 3), (6, 4, 5, 7), (4, 0, 1, 5), (2, 0, 4, 6), (7, 5, 1, 3), (8, 9, 11, 10), (10, 11, 15, 14), (14, 15, 13, 12), (12, 13, 9, 8), (10, 14, 12, 8), (15, 11, 9, 13), (16, 17, 19, 18), (18, 29, 28, 19), (16, 30, 29, 18), (19, 28, 31, 17), (20, 21, 23, 22), (22, 23, 27, 26), (26, 27, 25, 24), (24, 25, 28, 29, 30, 20), (22, 26, 24, 20), (27, 23, 21, 25), (30, 16, 17, 31), (20, 30, 31, 28, 25, 21), (32, 33, 35, 34), (34, 35, 39, 38), (38, 39, 37, 36), (36, 37, 33, 32), (34, 38, 36, 32), (39, 35, 33, 37), (40, 41, 43, 42), (42, 43, 47, 46), (46, 47, 45, 44), (44, 45, 41, 40), (42, 46, 44, 40), (47, 43, 41, 45)])
me_cube_018.polygons.foreach_set('material_index', [0, 0, 0, 0, 0, 0, 0, 0, 0, 0, 0, 0, 1, 0, 0, 0, 0, 0, 0, 0, 0, 0, 0, 0, 0, 0, 0, 0, 0, 0, 0, 0, 0, 0, 0, 0])
_uv = me_cube_018.uv_layers.new(name='UVMap')
_uv.uv.foreach_set('vector', [0.0, 0.0, 0.0, 0.0, 0.0, 0.0, 0.0, 0.0, 0.0, 0.0, 0.0, 0.0, 0.0, 0.0, 0.0, 0.0, 0.0, 0.0, 0.0, 0.0, 0.0, 0.0, 0.0, 0.0, 0.0, 0.0, 0.0, 0.0, 0.0, 0.0, 0.0, 0.0, 0.0, 0.0, 0.0, 0.0, 0.0, 0.0, 0.0, 0.0, 0.0, 0.0, 0.0, 0.0, 0.0, 0.0, 0.0, 0.0, 0.0, 0.0, 0.0, 0.0, 0.0, 0.0, 0.0, 0.0, 0.0, 0.0, 0.0, 0.0, 0.0, 0.0, 0.0, 0.0, 0.0, 0.0, 0.0, 0.0, 0.0, 0.0, 0.0, 0.0, 0.0, 0.0, 0.0, 0.0, 0.0, 0.0, 0.0, 0.0, 0.0, 0.0, 0.0, 0.0, 0.0, 0.0, 0.0, 0.0, 0.0, 0.0, 0.0, 0.0, 0.0, 0.0, 0.0, 0.0, 1.431e-06, 6.594e-08, 0.0, 1.0, 1.0, 1.0, 1.0, 0.0, 0.0, 0.0, 0.0, 0.0, 0.0, 0.0, 0.0, 0.0, 0.0, 0.0, 0.0, 0.0, 0.0, 0.0, 0.0, 0.0, 0.0, 0.0, 0.0, 0.0, 0.0, 0.0, 0.0, 0.0, 0.0, 0.0, 0.0, 0.0, 0.0, 0.0, 0.0, 0.0, 0.0, 0.0, 0.0, 0.0, 0.0, 0.0, 0.0, 0.0, 0.0, 0.0, 0.0, 0.0, 0.0, 0.0, 0.0, 0.0, 0.0, 0.0, 0.0, 0.0, 0.0, 0.0, 0.0, 0.0, 0.0, 0.0, 0.0, 0.0, 0.0, 0.0, 0.0, 0.0, 0.0, 0.0, 0.0, 0.0, 0.0, 0.0, 0.0, 0.0, 0.0, 0.0, 0.0, 0.0, 0.0, 0.0, 0.0, 0.0, 0.0, 0.0, 0.0, 0.0, 0.0, 0.0, 0.0, 0.0, 0.0, 0.0, 0.0, 0.0, 0.0, 0.0, 0.0, 0.0, 0.0, 0.0, 0.0, 0.0, 0.0, 0.0, 0.0, 0.0, 0.0, 0.0, 0.0, 0.0, 0.0, 0.0, 0.0, 0.0, 0.0, 0.0, 0.0, 0.0, 0.0, 0.0, 0.0, 0.0, 0.0, 0.0, 0.0, 0.0, 0.0, 0.0, 0.0, 0.0, 0.0, 0.0, 0.0, 0.0, 0.0, 0.0, 0.0, 0.0, 0.0, 0.0, 0.0, 0.0, 0.0, 0.0, 0.0, 0.0, 0.0, 0.0, 0.0, 0.0, 0.0, 0.0, 0.0, 0.0, 0.0, 0.0, 0.0, 0.0, 0.0, 0.0, 0.0, 0.0, 0.0, 0.0, 0.0, 0.0, 0.0, 0.0, 0.0, 0.0, 0.0, 0.0, 0.0, 0.0, 0.0, 0.0, 0.0, 0.0, 0.0, 0.0, 0.0, 0.0, 0.0, 0.0, 0.0, 0.0, 0.0, 0.0, 0.0, 0.0, 0.0, 0.0, 0.0, 0.0])
me_cube_018.materials.append(mat_tv_frame)
me_cube_018.materials.append(mat_tv_screen)
me_cube_018.use_remesh_preserve_volume = False
me_cube_018.use_remesh_preserve_attributes = False
me_cube_018.use_mirror_vertex_groups = False
me_cube_018.update()
me_cube_019 = bpy.data.meshes.new('Cube.019')
me_cube_019.from_pydata([(-1.0, -1.0, -1.0), (-1.0, -1.0, 1.0), (-1.0, 1.0, -1.0), (-1.0, 1.0, 1.0), (1.0, -1.0, -1.0), (1.0, -1.0, 1.0), (1.0, 1.0, -1.0), (1.0, 1.0, 1.0), (-2.249, -0.4118, -9.368), (-2.249, -0.4118, -81.68), (-2.249, 0.1002, -9.368), (-2.249, 0.1002, -81.68), (2.249, -0.4118, -9.368), (2.249, -0.4118, -81.68), (2.249, 0.1002, -9.368), (2.249, 0.1002, -81.68), (-2.249, -0.6355, -9.368), (-2.249, -0.6355, -81.68), (2.249, -0.6355, -9.368), (2.249, -0.6355, -81.68), (-2.317, -0.7825, -8.273), (-2.317, -0.7825, -82.78), (-2.317, -0.171, -8.273), (-2.317, -0.171, -82.78), (2.317, -0.7825, -8.273), (2.317, -0.7825, -82.78), (2.317, -0.171, -8.273), (2.317, -0.171, -82.78), (2.249, -0.7825, -81.68), (2.249, -0.7825, -9.368), (-2.249, -0.7825, -9.368), (-2.249, -0.7825, -81.68), (-1.703, -0.2165, -27.1), (-1.703, -0.2165, -63.95), (-1.703, 0.3855, -27.1), (-1.703, 0.3855, -63.95), (1.703, -0.2165, -27.1), (1.703, -0.2165, -63.95), (1.703, 0.3855, -27.1), (1.703, 0.3855, -63.95), (-0.3751, 0.1654, -0.004332), (-0.3751, 0.1654, -36.86), (-0.3751, 0.5145, -0.004332), (-0.3751, 0.5145, -36.86), (0.3751, 0.1654, -0.004332), (0.3751, 0.1654, -36.86), (0.3751, 0.5145, -0.004332), (0.3751, 0.5145, -36.86)], [], [(0, 2, 3, 1), (2, 6, 7, 3), (6, 4, 5, 7), (4, 0, 1, 5), (2, 0, 4, 6), (7, 5, 1, 3), (8, 9, 11, 10), (10, 11, 15, 14), (14, 15, 13, 12), (12, 13, 9, 8), (10, 14, 12, 8), (15, 11, 9, 13), (16, 17, 19, 18), (18, 29, 28, 19), (16, 30, 29, 18), (19, 28, 31, 17), (20, 21, 23, 22), (22, 23, 27, 26), (26, 27, 25, 24), (24, 25, 28, 29, 30, 20), (22, 26, 24, 20), (27, 23, 21, 25), (30, 16, 17, 31), (20, 30, 31, 28, 25, 21), (32, 33, 35, 34), (34, 35, 39, 38), (38, 39, 37, 36), (36, 37, 33, 32), (34, 38, 36, 32), (39, 35, 33, 37), (40, 41, 43, 42), (42, 43, 47, 46), (46, 47, 45, 44), (44, 45, 41, 40), (42, 46, 44, 40), (47, 43, 41, 45)])
me_cube_019.polygons.foreach_set('material_index', [0, 0, 0, 0, 0, 0, 0, 0, 0, 0, 0, 0, 1, 0, 0, 0, 0, 0, 0, 0, 0, 0, 0, 0, 0, 0, 0, 0, 0, 0, 0, 0, 0, 0, 0, 0])
_uv = me_cube_019.uv_layers.new(name='UVMap')
_uv.uv.foreach_set('vector', [0.0, 0.0, 0.0, 0.0, 0.0, 0.0, 0.0, 0.0, 0.0, 0.0, 0.0, 0.0, 0.0, 0.0, 0.0, 0.0, 0.0, 0.0, 0.0, 0.0, 0.0, 0.0, 0.0, 0.0, 0.0, 0.0, 0.0, 0.0, 0.0, 0.0, 0.0, 0.0, 0.0, 0.0, 0.0, 0.0, 0.0, 0.0, 0.0, 0.0, 0.0, 0.0, 0.0, 0.0, 0.0, 0.0, 0.0, 0.0, 0.0, 0.0, 0.0, 0.0, 0.0, 0.0, 0.0, 0.0, 0.0, 0.0, 0.0, 0.0, 0.0, 0.0, 0.0, 0.0, 0.0, 0.0, 0.0, 0.0, 0.0, 0.0, 0.0, 0.0, 0.0, 0.0, 0.0, 0.0, 0.0, 0.0, 0.0, 0.0, 0.0, 0.0, 0.0, 0.0, 0.0, 0.0, 0.0, 0.0, 0.0, 0.0, 0.0, 0.0, 0.0, 0.0, 0.0, 0.0, 1.431e-06, 6.594e-08, 0.0, 1.0, 1.0, 1.0, 1.0, 0.0, 0.0, 0.0, 0.0, 0.0, 0.0, 0.0, 0.0, 0.0, 0.0, 0.0, 0.0, 0.0, 0.0, 0.0, 0.0, 0.0, 0.0, 0.0, 0.0, 0.0, 0.0, 0.0, 0.0, 0.0, 0.0, 0.0, 0.0, 0.0, 0.0, 0.0, 0.0, 0.0, 0.0, 0.0, 0.0, 0.0, 0.0, 0.0, 0.0, 0.0, 0.0, 0.0, 0.0, 0.0, 0.0, 0.0, 0.0, 0.0, 0.0, 0.0, 0.0, 0.0, 0.0, 0.0, 0.0, 0.0, 0.0, 0.0, 0.0, 0.0, 0.0, 0.0, 0.0, 0.0, 0.0, 0.0, 0.0, 0.0, 0.0, 0.0, 0.0, 0.0, 0.0, 0.0, 0.0, 0.0, 0.0, 0.0, 0.0, 0.0, 0.0, 0.0, 0.0, 0.0, 0.0, 0.0, 0.0, 0.0, 0.0, 0.0, 0.0, 0.0, 0.0, 0.0, 0.0, 0.0, 0.0, 0.0, 0.0, 0.0, 0.0, 0.0, 0.0, 0.0, 0.0, 0.0, 0.0, 0.0, 0.0, 0.0, 0.0, 0.0, 0.0, 0.0, 0.0, 0.0, 0.0, 0.0, 0.0, 0.0, 0.0, 0.0, 0.0, 0.0, 0.0, 0.0, 0.0, 0.0, 0.0, 0.0, 0.0, 0.0, 0.0, 0.0, 0.0, 0.0, 0.0, 0.0, 0.0, 0.0, 0.0, 0.0, 0.0, 0.0, 0.0, 0.0, 0.0, 0.0, 0.0, 0.0, 0.0, 0.0, 0.0, 0.0, 0.0, 0.0, 0.0, 0.0, 0.0, 0.0, 0.0, 0.0, 0.0, 0.0, 0.0, 0.0, 0.0, 0.0, 0.0, 0.0, 0.0, 0.0, 0.0, 0.0, 0.0, 0.0, 0.0, 0.0, 0.0, 0.0, 0.0, 0.0, 0.0, 0.0, 0.0, 0.0, 0.0, 0.0, 0.0, 0.0, 0.0, 0.0])
me_cube_019.materials.append(mat_tv_frame)
me_cube_019.materials.append(mat_tv_screen)
me_cube_019.use_remesh_preserve_volume = False
me_cube_019.use_remesh_preserve_attributes = False
me_cube_019.use_mirror_vertex_groups = False
me_cube_019.update()
me_plane_000 = bpy.data.meshes.new('Plane.000')
me_plane_000.from_pydata([(-1.0, -1.0, 0.0), (1.0, -1.0, 0.0), (-1.0, 1.0, 0.0), (1.0, 1.0, 0.0)], [], [(0, 1, 3, 2)])
me_plane_000.materials.append(None)
me_plane_000.use_remesh_preserve_volume = False
me_plane_000.use_remesh_preserve_attributes = False
me_plane_000.use_mirror_vertex_groups = False
me_plane_000.update()

# ---- objects
ob_camera = bpy.data.objects.new('Camera', cam_camera)
ob_sun = bpy.data.objects.new('Sun', light_sun)
ob_point = bpy.data.objects.new('Point', light_point)
ob_floor = bpy.data.objects.new('Floor', me_plane_005)
ob_tv = bpy.data.objects.new('TV', me_cube_006)
ob_wall4 = bpy.data.objects.new('Wall4', me_plane_002)
ob_wall3 = bpy.data.objects.new('Wall3', me_plane_004)
ob_wall2 = bpy.data.objects.new('Wall2', me_plane_003)
ob_ceiling = bpy.data.objects.new('Ceiling', me_plane_006)
ob_tv_001 = bpy.data.objects.new('TV.001', me_cube_012)
ob_tv_002 = bpy.data.objects.new('TV.002', me_cube_013)
ob_tv_003 = bpy.data.objects.new('TV.003', me_cube_014)
ob_tv_004 = bpy.data.objects.new('TV.004', me_cube_015)
ob_tv_005 = bpy.data.objects.new('TV.005', me_cube_016)
ob_tv_006 = bpy.data.objects.new('TV.006', me_cube_018)
ob_tv_007 = bpy.data.objects.new('TV.007', me_cube_019)
ob_wall1 = bpy.data.objects.new('Wall1', me_plane_000)

# ---- transforms, parenting, visibility, modifiers, constraints
ob_camera.location = (4.987, -3.622, 2.181)
ob_camera.rotation_euler = (1.396, -2.384e-05, 0.5545)
ob_camera.lineart.crease_threshold = 0.0
ob_sun.location = (-1.67, 3.243, 3.115e-05)
ob_sun.rotation_euler = (-1.163, -0.7141, -3.74)
ob_sun.lineart.crease_threshold = 0.0
ob_point.location = (4.064, -3.101, 1.682)
ob_point.rotation_euler = (1.26, -0.007028, -0.06995)
ob_point.lineart.crease_threshold = 0.0
ob_floor.location = (0.0, 0.0, 0.0)
ob_floor.scale = (6.302, 6.302, 6.302)
ob_floor.lineart.crease_threshold = 0.0
ob_tv.location = (-0.04267, 2.77, 0.02801)
ob_tv.rotation_euler = (0.0, -0.0, 0.5042)
ob_tv.scale = (0.3655, 0.1063, -0.01279)
ob_tv.lineart.crease_threshold = 0.0
ob_wall4.location = (0.0, -5.934, 4.578)
ob_wall4.rotation_euler = (1.571, -0.0, 3.142)
ob_wall4.scale = (6.302, 4.718, 6.302)
ob_wall4.hide_viewport = True
ob_wall4.lineart.crease_threshold = 0.0
ob_wall3.location = (-6.003, 0.06896, 4.578)
ob_wall3.rotation_euler = (1.571, -0.0, 1.571)
ob_wall3.scale = (6.302, 4.718, 6.302)
ob_wall3.hide_viewport = True
ob_wall3.lineart.crease_threshold = 0.0
ob_wall2.location = (6.003, 0.06896, 4.578)
ob_wall2.rotation_euler = (1.571, -0.0, 4.712)
ob_wall2.scale = (6.302, 4.718, 6.302)
ob_wall2.hide_viewport = True
ob_wall2.lineart.crease_threshold = 0.0
ob_ceiling.location = (0.0, 0.0, 8.836)
ob_ceiling.rotation_euler = (3.142, -0.0, 0.0)
ob_ceiling.scale = (6.302, 6.302, 6.302)
ob_ceiling.hide_viewport = True
ob_ceiling.lineart.crease_threshold = 0.0
ob_tv_001.location = (-2.02, 1.343, 0.02801)
ob_tv_001.rotation_euler = (0.0, -0.0, 1.272)
ob_tv_001.scale = (0.3655, 0.1063, -0.01279)
ob_tv_001.lineart.crease_threshold = 0.0
ob_tv_002.location = (2.407, 2.77, 0.02801)
ob_tv_002.rotation_euler = (0.0, -0.0, -0.6136)
ob_tv_002.scale = (0.3655, 0.1063, -0.01279)
ob_tv_002.lineart.crease_threshold = 0.0
ob_tv_003.location = (-3.141, 2.769, 0.02801)
ob_tv_003.rotation_euler = (0.0, -0.0, 0.5554)
ob_tv_003.scale = (0.3655, 0.1063, -0.01279)
ob_tv_003.lineart.crease_threshold = 0.0
ob_tv_004.location = (-1.441, 4.198, 0.02801)
ob_tv_004.rotation_euler = (0.0, -0.0, -0.133)
ob_tv_004.scale = (0.3655, 0.1063, -0.01279)
ob_tv_004.lineart.crease_threshold = 0.0
ob_tv_005.location = (1.622, 5.028, 0.02801)
ob_tv_005.rotation_euler = (0.0, -0.0, -0.174)
ob_tv_005.scale = (0.3655, 0.1063, -0.01279)
ob_tv_005.lineart.crease_threshold = 0.0
ob_tv_006.location = (-0.2736, 5.508, 0.02801)
ob_tv_006.rotation_euler = (0.0, -0.0, -0.4489)
ob_tv_006.scale = (0.3655, 0.1063, -0.01279)
ob_tv_006.lineart.crease_threshold = 0.0
ob_tv_007.location = (3.62, 4.018, 0.02801)
ob_tv_007.rotation_euler = (0.0, -0.0, -0.8588)
ob_tv_007.scale = (0.3655, 0.1063, -0.01279)
ob_tv_007.lineart.crease_threshold = 0.0
ob_wall1.location = (0.0, 6.171, 4.578)
ob_wall1.rotation_euler = (1.571, 0.0, 6.283)
ob_wall1.scale = (6.302, 4.718, 6.302)
ob_wall1.lineart.crease_threshold = 0.0

# ---- collection membership
col_collection_1.objects.link(ob_camera)
col_collection_1.objects.link(ob_sun)
col_collection_1.objects.link(ob_point)
col_collection_1.objects.link(ob_floor)
col_collection_1.objects.link(ob_tv)
col_collection_1.objects.link(ob_wall4)
col_collection_1.objects.link(ob_wall3)
col_collection_1.objects.link(ob_wall2)
col_collection_1.objects.link(ob_ceiling)
col_collection_1.objects.link(ob_tv_001)
col_collection_1.objects.link(ob_tv_002)
col_collection_1.objects.link(ob_tv_003)
col_collection_1.objects.link(ob_tv_004)
col_collection_1.objects.link(ob_tv_005)
col_collection_1.objects.link(ob_tv_006)
col_collection_1.objects.link(ob_tv_007)
col_collection_1.objects.link(ob_wall1)

# ---- scene / render settings (as saved in the file)
scene.camera = ob_camera
scene.frame_start = 1; scene.frame_end = 250; scene.frame_set(250)
scene.render.engine = 'BLENDER_EEVEE_NEXT'
scene.render.resolution_percentage = 50
scene.render.dither_intensity = 0.0
scene.cycles.use_denoising = False
scene.cycles.samples = 128
scene.cycles.sampling_pattern = 'TABULATED_SOBOL'
scene.cycles.light_sampling_threshold = 0.0
scene.cycles.use_adaptive_sampling = False
scene.cycles.use_light_tree = False
scene.cycles.blur_glossy = 0.0
scene.cycles.sample_clamp_indirect = 0.0
scene.view_settings.view_transform = 'Standard'
bpy.context.view_layer.update()
